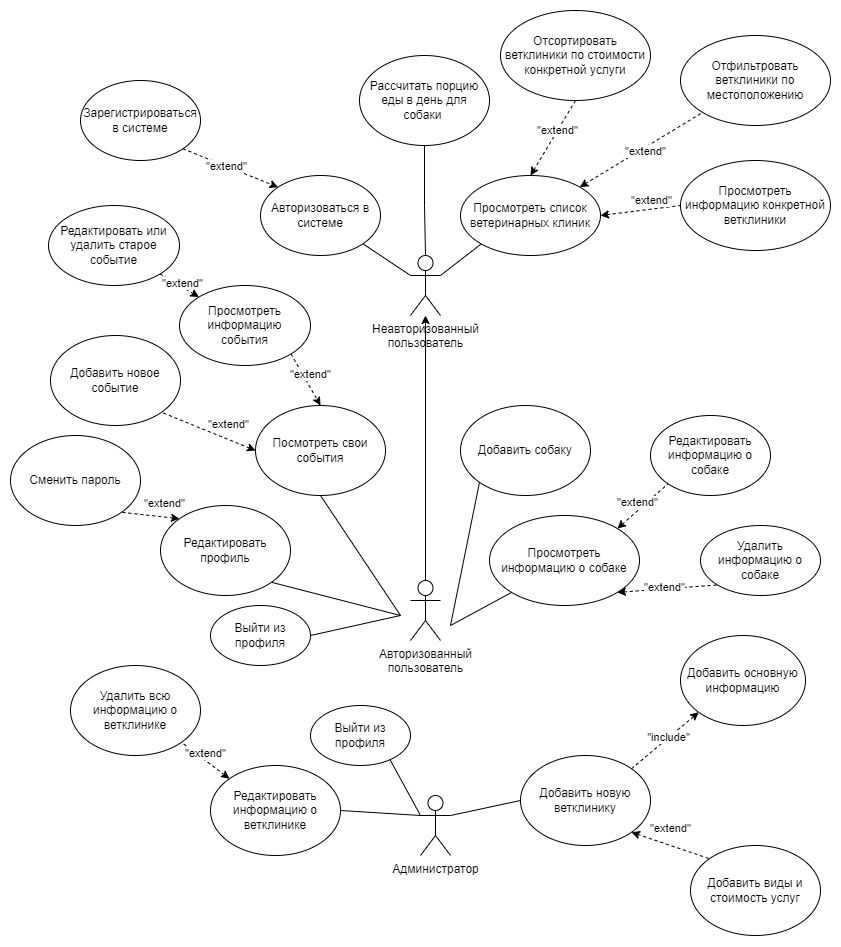

The diagram above was exported from draw.io. Its source (the exported page's mxGraphModel, read from the mxfile embedded in the PNG):
<mxGraphModel dx="1122" dy="572" grid="1" gridSize="10" guides="1" tooltips="1" connect="1" arrows="1" fold="1" page="1" pageScale="1" pageWidth="827" pageHeight="1169" math="0" shadow="0">
  <root>
    <mxCell id="0" />
    <mxCell id="1" parent="0" />
    <mxCell id="zPMEAd2-POOD5L8ZvEvb-16" style="rounded=0;orthogonalLoop=1;jettySize=auto;html=1;exitX=0.5;exitY=0;exitDx=0;exitDy=0;exitPerimeter=0;entryX=0.5;entryY=1;entryDx=0;entryDy=0;endArrow=none;endFill=0;" parent="1" source="zPMEAd2-POOD5L8ZvEvb-4" target="zPMEAd2-POOD5L8ZvEvb-15" edge="1">
      <mxGeometry relative="1" as="geometry">
        <Array as="points">
          <mxPoint x="414" y="210" />
        </Array>
      </mxGeometry>
    </mxCell>
    <mxCell id="zPMEAd2-POOD5L8ZvEvb-4" value="Неавторизованный&lt;br&gt;пользователь" style="shape=umlActor;verticalLabelPosition=bottom;verticalAlign=top;html=1;outlineConnect=0;" parent="1" vertex="1">
      <mxGeometry x="400" y="260" width="30" height="60" as="geometry" />
    </mxCell>
    <mxCell id="zPMEAd2-POOD5L8ZvEvb-10" style="rounded=0;orthogonalLoop=1;jettySize=auto;html=1;endArrow=none;endFill=0;exitX=1;exitY=1;exitDx=0;exitDy=0;" parent="1" source="zPMEAd2-POOD5L8ZvEvb-9" target="zPMEAd2-POOD5L8ZvEvb-4" edge="1">
      <mxGeometry relative="1" as="geometry">
        <mxPoint x="350" y="268" as="targetPoint" />
        <Array as="points" />
      </mxGeometry>
    </mxCell>
    <mxCell id="zPMEAd2-POOD5L8ZvEvb-9" value="Авторизоваться в системе" style="ellipse;whiteSpace=wrap;html=1;" parent="1" vertex="1">
      <mxGeometry x="250" y="180" width="120" height="80" as="geometry" />
    </mxCell>
    <mxCell id="zPMEAd2-POOD5L8ZvEvb-12" style="rounded=0;orthogonalLoop=1;jettySize=auto;html=1;entryX=0;entryY=0;entryDx=0;entryDy=0;endArrow=classic;endFill=1;dashed=1;exitX=1;exitY=1;exitDx=0;exitDy=0;startArrow=none;startFill=0;" parent="1" source="zPMEAd2-POOD5L8ZvEvb-11" target="zPMEAd2-POOD5L8ZvEvb-9" edge="1">
      <mxGeometry relative="1" as="geometry">
        <mxPoint x="280" y="120" as="sourcePoint" />
        <mxPoint x="543.4264068711927" y="161.7157287525381" as="targetPoint" />
      </mxGeometry>
    </mxCell>
    <mxCell id="zPMEAd2-POOD5L8ZvEvb-14" value="&quot;extend&quot;" style="edgeLabel;html=1;align=center;verticalAlign=middle;resizable=0;points=[];" parent="zPMEAd2-POOD5L8ZvEvb-12" connectable="0" vertex="1">
      <mxGeometry x="-0.2753" y="3" relative="1" as="geometry">
        <mxPoint x="7" y="6" as="offset" />
      </mxGeometry>
    </mxCell>
    <mxCell id="zPMEAd2-POOD5L8ZvEvb-11" value="Зарегистрироваться в системе" style="ellipse;whiteSpace=wrap;html=1;" parent="1" vertex="1">
      <mxGeometry x="70" y="85" width="120" height="80" as="geometry" />
    </mxCell>
    <mxCell id="zPMEAd2-POOD5L8ZvEvb-15" value="Рассчитать порцию еды в день для собаки&amp;nbsp;" style="ellipse;whiteSpace=wrap;html=1;" parent="1" vertex="1">
      <mxGeometry x="349" y="60" width="130" height="90" as="geometry" />
    </mxCell>
    <mxCell id="zPMEAd2-POOD5L8ZvEvb-19" style="rounded=0;orthogonalLoop=1;jettySize=auto;html=1;exitX=0.5;exitY=0;exitDx=0;exitDy=0;entryX=0.5;entryY=1;entryDx=0;entryDy=0;dashed=1;endArrow=none;endFill=0;startArrow=classic;startFill=1;" parent="1" source="zPMEAd2-POOD5L8ZvEvb-17" target="zPMEAd2-POOD5L8ZvEvb-18" edge="1">
      <mxGeometry relative="1" as="geometry" />
    </mxCell>
    <mxCell id="zPMEAd2-POOD5L8ZvEvb-20" value="&quot;extend&quot;" style="edgeLabel;html=1;align=center;verticalAlign=middle;resizable=0;points=[];" parent="zPMEAd2-POOD5L8ZvEvb-19" connectable="0" vertex="1">
      <mxGeometry x="-0.3574" y="-1" relative="1" as="geometry">
        <mxPoint x="11" y="-22" as="offset" />
      </mxGeometry>
    </mxCell>
    <mxCell id="zPMEAd2-POOD5L8ZvEvb-25" style="rounded=0;orthogonalLoop=1;jettySize=auto;html=1;exitX=0;exitY=1;exitDx=0;exitDy=0;entryX=1;entryY=0.3333333333333333;entryDx=0;entryDy=0;entryPerimeter=0;endArrow=none;endFill=0;" parent="1" source="zPMEAd2-POOD5L8ZvEvb-17" target="zPMEAd2-POOD5L8ZvEvb-4" edge="1">
      <mxGeometry relative="1" as="geometry" />
    </mxCell>
    <mxCell id="zPMEAd2-POOD5L8ZvEvb-17" value="Просмотреть список ветеринарных клиник" style="ellipse;whiteSpace=wrap;html=1;" parent="1" vertex="1">
      <mxGeometry x="450" y="180" width="140" height="80" as="geometry" />
    </mxCell>
    <mxCell id="zPMEAd2-POOD5L8ZvEvb-18" value="Отсортировать ветклиники по стоимости конкретной услуги" style="ellipse;whiteSpace=wrap;html=1;" parent="1" vertex="1">
      <mxGeometry x="490" y="15" width="150" height="90" as="geometry" />
    </mxCell>
    <mxCell id="zPMEAd2-POOD5L8ZvEvb-21" value="Отфильтровать ветклиники по местоположению" style="ellipse;whiteSpace=wrap;html=1;" parent="1" vertex="1">
      <mxGeometry x="670" y="40" width="150" height="90" as="geometry" />
    </mxCell>
    <mxCell id="zPMEAd2-POOD5L8ZvEvb-22" style="rounded=0;orthogonalLoop=1;jettySize=auto;html=1;exitX=1;exitY=0;exitDx=0;exitDy=0;entryX=0;entryY=1;entryDx=0;entryDy=0;dashed=1;endArrow=none;endFill=0;startArrow=classic;startFill=1;" parent="1" source="zPMEAd2-POOD5L8ZvEvb-17" target="zPMEAd2-POOD5L8ZvEvb-21" edge="1">
      <mxGeometry relative="1" as="geometry">
        <mxPoint x="630" y="285" as="sourcePoint" />
        <mxPoint x="710" y="220" as="targetPoint" />
      </mxGeometry>
    </mxCell>
    <mxCell id="zPMEAd2-POOD5L8ZvEvb-23" value="&quot;extend&quot;" style="edgeLabel;html=1;align=center;verticalAlign=middle;resizable=0;points=[];" parent="zPMEAd2-POOD5L8ZvEvb-22" connectable="0" vertex="1">
      <mxGeometry x="-0.3574" y="-1" relative="1" as="geometry">
        <mxPoint x="25" y="-13" as="offset" />
      </mxGeometry>
    </mxCell>
    <mxCell id="zPMEAd2-POOD5L8ZvEvb-26" value="Просмотреть информацию конкретной ветклиники" style="ellipse;whiteSpace=wrap;html=1;" parent="1" vertex="1">
      <mxGeometry x="670" y="165" width="150" height="90" as="geometry" />
    </mxCell>
    <mxCell id="zPMEAd2-POOD5L8ZvEvb-27" style="rounded=0;orthogonalLoop=1;jettySize=auto;html=1;exitX=1;exitY=0.5;exitDx=0;exitDy=0;entryX=0;entryY=0.5;entryDx=0;entryDy=0;dashed=1;endArrow=none;endFill=0;startArrow=classic;startFill=1;" parent="1" source="zPMEAd2-POOD5L8ZvEvb-17" target="zPMEAd2-POOD5L8ZvEvb-26" edge="1">
      <mxGeometry relative="1" as="geometry">
        <mxPoint x="579" y="202" as="sourcePoint" />
        <mxPoint x="702" y="127" as="targetPoint" />
      </mxGeometry>
    </mxCell>
    <mxCell id="zPMEAd2-POOD5L8ZvEvb-28" value="&quot;extend&quot;" style="edgeLabel;html=1;align=center;verticalAlign=middle;resizable=0;points=[];" parent="zPMEAd2-POOD5L8ZvEvb-27" connectable="0" vertex="1">
      <mxGeometry x="-0.3574" y="-1" relative="1" as="geometry">
        <mxPoint x="25" y="-13" as="offset" />
      </mxGeometry>
    </mxCell>
    <mxCell id="zPMEAd2-POOD5L8ZvEvb-53" style="edgeStyle=orthogonalEdgeStyle;rounded=0;orthogonalLoop=1;jettySize=auto;html=1;exitX=0.5;exitY=0;exitDx=0;exitDy=0;exitPerimeter=0;" parent="1" source="zPMEAd2-POOD5L8ZvEvb-52" target="zPMEAd2-POOD5L8ZvEvb-4" edge="1">
      <mxGeometry relative="1" as="geometry" />
    </mxCell>
    <mxCell id="zPMEAd2-POOD5L8ZvEvb-52" value="Авторизованный&lt;br&gt;пользователь" style="shape=umlActor;verticalLabelPosition=bottom;verticalAlign=top;html=1;outlineConnect=0;" parent="1" vertex="1">
      <mxGeometry x="400" y="585" width="30" height="60" as="geometry" />
    </mxCell>
    <mxCell id="zPMEAd2-POOD5L8ZvEvb-54" value="Посмотреть свои события" style="ellipse;whiteSpace=wrap;html=1;" parent="1" vertex="1">
      <mxGeometry x="245" y="410" width="130" height="90" as="geometry" />
    </mxCell>
    <mxCell id="zPMEAd2-POOD5L8ZvEvb-61" style="rounded=0;orthogonalLoop=1;jettySize=auto;html=1;exitX=0;exitY=1;exitDx=0;exitDy=0;endArrow=none;endFill=0;" parent="1" source="zPMEAd2-POOD5L8ZvEvb-55" edge="1">
      <mxGeometry relative="1" as="geometry">
        <mxPoint x="440" y="630" as="targetPoint" />
      </mxGeometry>
    </mxCell>
    <mxCell id="zPMEAd2-POOD5L8ZvEvb-55" value="Добавить собаку" style="ellipse;whiteSpace=wrap;html=1;" parent="1" vertex="1">
      <mxGeometry x="450" y="410" width="130" height="90" as="geometry" />
    </mxCell>
    <mxCell id="zPMEAd2-POOD5L8ZvEvb-62" style="rounded=0;orthogonalLoop=1;jettySize=auto;html=1;exitX=0;exitY=1;exitDx=0;exitDy=0;endArrow=none;endFill=0;" parent="1" source="zPMEAd2-POOD5L8ZvEvb-56" edge="1">
      <mxGeometry relative="1" as="geometry">
        <mxPoint x="440" y="630" as="targetPoint" />
      </mxGeometry>
    </mxCell>
    <mxCell id="zPMEAd2-POOD5L8ZvEvb-56" value="Просмотреть информацию о собаке" style="ellipse;whiteSpace=wrap;html=1;" parent="1" vertex="1">
      <mxGeometry x="479" y="520" width="150" height="90" as="geometry" />
    </mxCell>
    <mxCell id="zPMEAd2-POOD5L8ZvEvb-66" style="rounded=0;orthogonalLoop=1;jettySize=auto;html=1;exitX=0.5;exitY=1;exitDx=0;exitDy=0;endArrow=none;endFill=0;" parent="1" source="zPMEAd2-POOD5L8ZvEvb-54" edge="1">
      <mxGeometry relative="1" as="geometry">
        <mxPoint x="390" y="620" as="targetPoint" />
        <mxPoint x="325" y="510" as="sourcePoint" />
      </mxGeometry>
    </mxCell>
    <mxCell id="zPMEAd2-POOD5L8ZvEvb-67" style="rounded=0;orthogonalLoop=1;jettySize=auto;html=1;exitX=1;exitY=1;exitDx=0;exitDy=0;endArrow=none;endFill=0;" parent="1" source="zPMEAd2-POOD5L8ZvEvb-58" edge="1">
      <mxGeometry relative="1" as="geometry">
        <mxPoint x="390" y="620" as="targetPoint" />
      </mxGeometry>
    </mxCell>
    <mxCell id="zPMEAd2-POOD5L8ZvEvb-58" value="Редактировать профиль" style="ellipse;whiteSpace=wrap;html=1;" parent="1" vertex="1">
      <mxGeometry x="150" y="510" width="130" height="90" as="geometry" />
    </mxCell>
    <mxCell id="zPMEAd2-POOD5L8ZvEvb-60" value="Сменить пароль" style="ellipse;whiteSpace=wrap;html=1;" parent="1" vertex="1">
      <mxGeometry y="440" width="130" height="90" as="geometry" />
    </mxCell>
    <mxCell id="zPMEAd2-POOD5L8ZvEvb-63" style="rounded=0;orthogonalLoop=1;jettySize=auto;html=1;exitX=0;exitY=0;exitDx=0;exitDy=0;entryX=1;entryY=1;entryDx=0;entryDy=0;dashed=1;endArrow=none;endFill=0;startArrow=classic;startFill=1;" parent="1" source="zPMEAd2-POOD5L8ZvEvb-58" target="zPMEAd2-POOD5L8ZvEvb-60" edge="1">
      <mxGeometry relative="1" as="geometry">
        <mxPoint x="150" y="460" as="sourcePoint" />
        <mxPoint x="230" y="450" as="targetPoint" />
      </mxGeometry>
    </mxCell>
    <mxCell id="zPMEAd2-POOD5L8ZvEvb-64" value="&quot;extend&quot;" style="edgeLabel;html=1;align=center;verticalAlign=middle;resizable=0;points=[];" parent="zPMEAd2-POOD5L8ZvEvb-63" connectable="0" vertex="1">
      <mxGeometry x="-0.3574" y="-1" relative="1" as="geometry">
        <mxPoint x="3" y="-13" as="offset" />
      </mxGeometry>
    </mxCell>
    <mxCell id="zPMEAd2-POOD5L8ZvEvb-77" value="Удалить информацию о собаке" style="ellipse;whiteSpace=wrap;html=1;" parent="1" vertex="1">
      <mxGeometry x="690" y="530" width="120" height="70" as="geometry" />
    </mxCell>
    <mxCell id="zPMEAd2-POOD5L8ZvEvb-78" value="Редактировать информацию о собаке" style="ellipse;whiteSpace=wrap;html=1;" parent="1" vertex="1">
      <mxGeometry x="640" y="420" width="120" height="80" as="geometry" />
    </mxCell>
    <mxCell id="zPMEAd2-POOD5L8ZvEvb-80" style="rounded=0;orthogonalLoop=1;jettySize=auto;html=1;exitX=1;exitY=1;exitDx=0;exitDy=0;entryX=0;entryY=1;entryDx=0;entryDy=0;dashed=1;endArrow=none;endFill=0;startArrow=classic;startFill=1;" parent="1" source="zPMEAd2-POOD5L8ZvEvb-56" target="zPMEAd2-POOD5L8ZvEvb-77" edge="1">
      <mxGeometry relative="1" as="geometry">
        <mxPoint x="700" y="671" as="sourcePoint" />
        <mxPoint x="662" y="645" as="targetPoint" />
      </mxGeometry>
    </mxCell>
    <mxCell id="zPMEAd2-POOD5L8ZvEvb-81" value="&quot;extend&quot;" style="edgeLabel;html=1;align=center;verticalAlign=middle;resizable=0;points=[];" parent="zPMEAd2-POOD5L8ZvEvb-80" connectable="0" vertex="1">
      <mxGeometry x="-0.3574" y="-1" relative="1" as="geometry">
        <mxPoint x="15" y="-4" as="offset" />
      </mxGeometry>
    </mxCell>
    <mxCell id="zPMEAd2-POOD5L8ZvEvb-82" style="rounded=0;orthogonalLoop=1;jettySize=auto;html=1;exitX=1;exitY=0;exitDx=0;exitDy=0;entryX=0;entryY=1;entryDx=0;entryDy=0;dashed=1;endArrow=none;endFill=0;startArrow=classic;startFill=1;" parent="1" source="zPMEAd2-POOD5L8ZvEvb-56" target="zPMEAd2-POOD5L8ZvEvb-78" edge="1">
      <mxGeometry relative="1" as="geometry">
        <mxPoint x="708" y="586" as="sourcePoint" />
        <mxPoint x="670" y="560" as="targetPoint" />
      </mxGeometry>
    </mxCell>
    <mxCell id="zPMEAd2-POOD5L8ZvEvb-83" value="&quot;extend&quot;" style="edgeLabel;html=1;align=center;verticalAlign=middle;resizable=0;points=[];" parent="zPMEAd2-POOD5L8ZvEvb-82" connectable="0" vertex="1">
      <mxGeometry x="-0.3574" y="-1" relative="1" as="geometry">
        <mxPoint x="3" y="-13" as="offset" />
      </mxGeometry>
    </mxCell>
    <mxCell id="zPMEAd2-POOD5L8ZvEvb-92" value="Администратор" style="shape=umlActor;verticalLabelPosition=bottom;verticalAlign=top;html=1;outlineConnect=0;" parent="1" vertex="1">
      <mxGeometry x="410" y="800" width="30" height="60" as="geometry" />
    </mxCell>
    <mxCell id="zPMEAd2-POOD5L8ZvEvb-93" value="Добавить новое событие" style="ellipse;whiteSpace=wrap;html=1;" parent="1" vertex="1">
      <mxGeometry x="40" y="340" width="130" height="90" as="geometry" />
    </mxCell>
    <mxCell id="zPMEAd2-POOD5L8ZvEvb-96" style="rounded=0;orthogonalLoop=1;jettySize=auto;html=1;exitX=0;exitY=0.5;exitDx=0;exitDy=0;entryX=1;entryY=1;entryDx=0;entryDy=0;dashed=1;endArrow=none;endFill=0;startArrow=classic;startFill=1;" parent="1" source="zPMEAd2-POOD5L8ZvEvb-54" target="zPMEAd2-POOD5L8ZvEvb-93" edge="1">
      <mxGeometry relative="1" as="geometry">
        <mxPoint x="548" y="438" as="sourcePoint" />
        <mxPoint x="600" y="410" as="targetPoint" />
      </mxGeometry>
    </mxCell>
    <mxCell id="zPMEAd2-POOD5L8ZvEvb-97" value="&quot;extend&quot;" style="edgeLabel;html=1;align=center;verticalAlign=middle;resizable=0;points=[];" parent="zPMEAd2-POOD5L8ZvEvb-96" connectable="0" vertex="1">
      <mxGeometry x="-0.3574" y="-1" relative="1" as="geometry">
        <mxPoint x="3" y="-13" as="offset" />
      </mxGeometry>
    </mxCell>
    <mxCell id="zPMEAd2-POOD5L8ZvEvb-104" style="rounded=0;orthogonalLoop=1;jettySize=auto;html=1;exitX=0;exitY=0.5;exitDx=0;exitDy=0;endArrow=none;endFill=0;entryX=1;entryY=0.3333333333333333;entryDx=0;entryDy=0;entryPerimeter=0;" parent="1" source="zPMEAd2-POOD5L8ZvEvb-99" target="zPMEAd2-POOD5L8ZvEvb-92" edge="1">
      <mxGeometry relative="1" as="geometry">
        <mxPoint x="440" y="860" as="targetPoint" />
      </mxGeometry>
    </mxCell>
    <mxCell id="zPMEAd2-POOD5L8ZvEvb-99" value="Добавить новую ветклинику" style="ellipse;whiteSpace=wrap;html=1;" parent="1" vertex="1">
      <mxGeometry x="510" y="760" width="130" height="90" as="geometry" />
    </mxCell>
    <mxCell id="zPMEAd2-POOD5L8ZvEvb-105" style="rounded=0;orthogonalLoop=1;jettySize=auto;html=1;exitX=1;exitY=0.5;exitDx=0;exitDy=0;entryX=0;entryY=0.3333333333333333;entryDx=0;entryDy=0;entryPerimeter=0;endArrow=none;endFill=0;" parent="1" source="zPMEAd2-POOD5L8ZvEvb-100" target="zPMEAd2-POOD5L8ZvEvb-92" edge="1">
      <mxGeometry relative="1" as="geometry" />
    </mxCell>
    <mxCell id="zPMEAd2-POOD5L8ZvEvb-100" value="Редактировать информацию о ветклинике" style="ellipse;whiteSpace=wrap;html=1;" parent="1" vertex="1">
      <mxGeometry x="200" y="770" width="130" height="90" as="geometry" />
    </mxCell>
    <mxCell id="zPMEAd2-POOD5L8ZvEvb-101" value="Удалить всю информацию о ветклинике" style="ellipse;whiteSpace=wrap;html=1;" parent="1" vertex="1">
      <mxGeometry x="60" y="670" width="130" height="90" as="geometry" />
    </mxCell>
    <mxCell id="zPMEAd2-POOD5L8ZvEvb-107" style="rounded=0;orthogonalLoop=1;jettySize=auto;html=1;exitX=0;exitY=0;exitDx=0;exitDy=0;entryX=1;entryY=1;entryDx=0;entryDy=0;dashed=1;endArrow=none;endFill=0;startArrow=classic;startFill=1;" parent="1" source="zPMEAd2-POOD5L8ZvEvb-100" target="zPMEAd2-POOD5L8ZvEvb-101" edge="1">
      <mxGeometry relative="1" as="geometry">
        <mxPoint x="475" y="818" as="sourcePoint" />
        <mxPoint x="420" y="782" as="targetPoint" />
      </mxGeometry>
    </mxCell>
    <mxCell id="zPMEAd2-POOD5L8ZvEvb-108" value="&quot;extend&quot;" style="edgeLabel;html=1;align=center;verticalAlign=middle;resizable=0;points=[];" parent="zPMEAd2-POOD5L8ZvEvb-107" connectable="0" vertex="1">
      <mxGeometry x="-0.3574" y="-1" relative="1" as="geometry">
        <mxPoint x="-10" y="-14" as="offset" />
      </mxGeometry>
    </mxCell>
    <mxCell id="zPMEAd2-POOD5L8ZvEvb-109" value="Добавить виды и стоимость услуг" style="ellipse;whiteSpace=wrap;html=1;" parent="1" vertex="1">
      <mxGeometry x="680" y="850" width="130" height="90" as="geometry" />
    </mxCell>
    <mxCell id="zPMEAd2-POOD5L8ZvEvb-111" style="rounded=0;orthogonalLoop=1;jettySize=auto;html=1;exitX=1;exitY=1;exitDx=0;exitDy=0;entryX=0;entryY=0;entryDx=0;entryDy=0;dashed=1;endArrow=none;endFill=0;startArrow=classic;startFill=1;" parent="1" source="zPMEAd2-POOD5L8ZvEvb-99" target="zPMEAd2-POOD5L8ZvEvb-109" edge="1">
      <mxGeometry relative="1" as="geometry">
        <mxPoint x="410" y="910" as="sourcePoint" />
        <mxPoint x="690" y="875" as="targetPoint" />
      </mxGeometry>
    </mxCell>
    <mxCell id="zPMEAd2-POOD5L8ZvEvb-112" value="&quot;extend&quot;" style="edgeLabel;html=1;align=center;verticalAlign=middle;resizable=0;points=[];" parent="zPMEAd2-POOD5L8ZvEvb-111" connectable="0" vertex="1">
      <mxGeometry x="-0.3574" y="-1" relative="1" as="geometry">
        <mxPoint x="14" y="-14" as="offset" />
      </mxGeometry>
    </mxCell>
    <mxCell id="zPMEAd2-POOD5L8ZvEvb-113" value="Добавить основную информацию" style="ellipse;whiteSpace=wrap;html=1;" parent="1" vertex="1">
      <mxGeometry x="670" y="640" width="125" height="90" as="geometry" />
    </mxCell>
    <mxCell id="zPMEAd2-POOD5L8ZvEvb-114" style="rounded=0;orthogonalLoop=1;jettySize=auto;html=1;exitX=1;exitY=0;exitDx=0;exitDy=0;dashed=1;endArrow=classic;endFill=1;startArrow=none;startFill=0;entryX=0;entryY=1;entryDx=0;entryDy=0;" parent="1" source="zPMEAd2-POOD5L8ZvEvb-99" target="zPMEAd2-POOD5L8ZvEvb-113" edge="1">
      <mxGeometry relative="1" as="geometry">
        <mxPoint x="410" y="830" as="sourcePoint" />
        <mxPoint x="689" y="730" as="targetPoint" />
      </mxGeometry>
    </mxCell>
    <mxCell id="zPMEAd2-POOD5L8ZvEvb-115" value="&quot;include&quot;" style="edgeLabel;html=1;align=center;verticalAlign=middle;resizable=0;points=[];" parent="zPMEAd2-POOD5L8ZvEvb-114" connectable="0" vertex="1">
      <mxGeometry x="-0.3574" y="-1" relative="1" as="geometry">
        <mxPoint x="14" y="-14" as="offset" />
      </mxGeometry>
    </mxCell>
    <mxCell id="DTJWA5FQDDd0BsyCkmvm-5" style="rounded=0;orthogonalLoop=1;jettySize=auto;html=1;exitX=1;exitY=0.5;exitDx=0;exitDy=0;endArrow=none;endFill=0;" edge="1" parent="1" source="DTJWA5FQDDd0BsyCkmvm-2">
      <mxGeometry relative="1" as="geometry">
        <mxPoint x="390" y="620" as="targetPoint" />
      </mxGeometry>
    </mxCell>
    <mxCell id="DTJWA5FQDDd0BsyCkmvm-2" value="Выйти из профиля" style="ellipse;whiteSpace=wrap;html=1;" vertex="1" parent="1">
      <mxGeometry x="200" y="610" width="100" height="60" as="geometry" />
    </mxCell>
    <mxCell id="DTJWA5FQDDd0BsyCkmvm-4" style="rounded=0;orthogonalLoop=1;jettySize=auto;html=1;exitX=0.5;exitY=0;exitDx=0;exitDy=0;endArrow=none;endFill=0;" edge="1" parent="1" source="DTJWA5FQDDd0BsyCkmvm-3">
      <mxGeometry relative="1" as="geometry">
        <mxPoint x="410" y="820" as="targetPoint" />
      </mxGeometry>
    </mxCell>
    <mxCell id="DTJWA5FQDDd0BsyCkmvm-3" value="Выйти из профиля" style="ellipse;whiteSpace=wrap;html=1;" vertex="1" parent="1">
      <mxGeometry x="300" y="710" width="100" height="60" as="geometry" />
    </mxCell>
    <mxCell id="DTJWA5FQDDd0BsyCkmvm-7" style="rounded=0;orthogonalLoop=1;jettySize=auto;html=1;exitX=1;exitY=1;exitDx=0;exitDy=0;entryX=0.5;entryY=0;entryDx=0;entryDy=0;dashed=1;" edge="1" parent="1" source="DTJWA5FQDDd0BsyCkmvm-6" target="zPMEAd2-POOD5L8ZvEvb-54">
      <mxGeometry relative="1" as="geometry" />
    </mxCell>
    <mxCell id="DTJWA5FQDDd0BsyCkmvm-8" value="&quot;extend&quot;" style="edgeLabel;html=1;align=center;verticalAlign=middle;resizable=0;points=[];" vertex="1" connectable="0" parent="DTJWA5FQDDd0BsyCkmvm-7">
      <mxGeometry x="-0.2177" relative="1" as="geometry">
        <mxPoint x="7" as="offset" />
      </mxGeometry>
    </mxCell>
    <mxCell id="DTJWA5FQDDd0BsyCkmvm-6" value="Просмотреть информацию&lt;br&gt;события" style="ellipse;whiteSpace=wrap;html=1;" vertex="1" parent="1">
      <mxGeometry x="169" y="290" width="131" height="80" as="geometry" />
    </mxCell>
    <mxCell id="DTJWA5FQDDd0BsyCkmvm-9" value="Редактировать или удалить старое событие" style="ellipse;whiteSpace=wrap;html=1;" vertex="1" parent="1">
      <mxGeometry x="38" y="210" width="131" height="80" as="geometry" />
    </mxCell>
    <mxCell id="DTJWA5FQDDd0BsyCkmvm-10" style="rounded=0;orthogonalLoop=1;jettySize=auto;html=1;exitX=1;exitY=1;exitDx=0;exitDy=0;entryX=0;entryY=0;entryDx=0;entryDy=0;dashed=1;" edge="1" parent="1" source="DTJWA5FQDDd0BsyCkmvm-9" target="DTJWA5FQDDd0BsyCkmvm-6">
      <mxGeometry relative="1" as="geometry">
        <mxPoint x="141" y="290" as="sourcePoint" />
        <mxPoint x="170" y="342" as="targetPoint" />
      </mxGeometry>
    </mxCell>
    <mxCell id="DTJWA5FQDDd0BsyCkmvm-11" value="&quot;extend&quot;" style="edgeLabel;html=1;align=center;verticalAlign=middle;resizable=0;points=[];" vertex="1" connectable="0" parent="DTJWA5FQDDd0BsyCkmvm-10">
      <mxGeometry x="-0.2177" relative="1" as="geometry">
        <mxPoint x="7" as="offset" />
      </mxGeometry>
    </mxCell>
  </root>
</mxGraphModel>